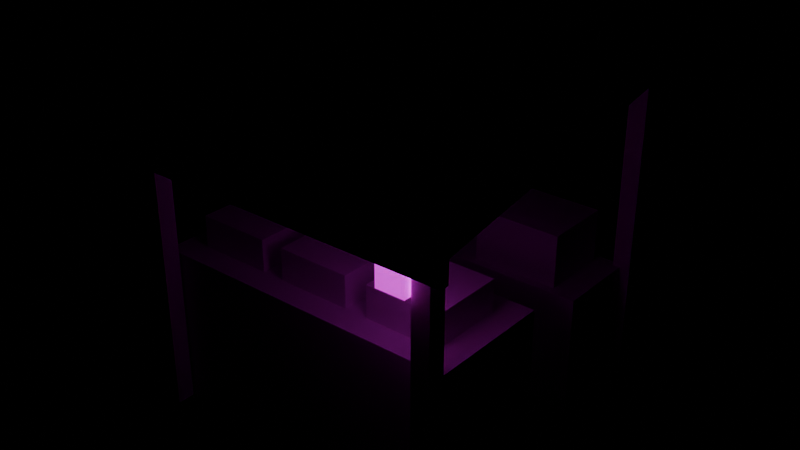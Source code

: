 # Source: stall.blend  (saved by Blender 5.2.44; exported with 4.5.12 LTS)
import bpy
from mathutils import Matrix  # noqa: F401  (used for matrix-valued properties, if any)

bpy.ops.wm.read_factory_settings(use_empty=True)
scene = bpy.context.scene
scene.name = 'Scene'

# ---- images (referenced by path relative to the original .blend; pixels are not part of the script)
import os
ASSET_DIR = os.environ.get("B2B_ASSET_DIR", "")  # directory of the original .blend (textures are referenced by path, not embedded)
HERE = os.path.dirname(os.path.abspath(__file__))  # packed textures are extracted next to this script under _unpacked/

def load_image(name, relpath, width, height, colorspace="sRGB"):
    """Load a texture the original file referenced (path relative to the .blend, or extracted next to this script)."""
    p = next((c for c in (os.path.join(HERE, relpath), os.path.join(ASSET_DIR, relpath)) if relpath and os.path.exists(c)), "")
    if p:
        img = bpy.data.images.load(p, check_existing=True)
        img.name = name
    else:  # same state as the original file: an image datablock whose file is absent (Cycles renders it pink)
        img = bpy.data.images.new(name, width, height)
        img.source = "FILE"
        img.filepath = "//" + (relpath or name)
    img.colorspace_settings.name = colorspace
    return img
img_wood_light = load_image('wood_light', 'textures/wood_light.png', 1024, 1024, 'sRGB')
img_wood_planks = load_image('wood_planks', 'textures/wood_planks.png', 1024, 1024, 'sRGB')
img_timber_dark = load_image('timber_dark', 'textures/timber_dark.png', 1024, 1024, 'sRGB')
img_awning_red = load_image('awning_red', 'textures/awning_red.png', 1024, 1024, 'sRGB')
img_fruit = load_image('fruit', 'textures/fruit.png', 1024, 1024, 'sRGB')
img_glow_lantern = load_image('glow_lantern', 'textures/glow_lantern.png', 1024, 1024, 'sRGB')
img_metal_dark = load_image('metal_dark', 'textures/metal_dark.png', 1024, 1024, 'sRGB')

# ---- materials (node trees are filled in below, after node groups)
mat_wood_light = bpy.data.materials.new('wood_light')
mat_wood_planks = bpy.data.materials.new('wood_planks')
mat_timber_dark = bpy.data.materials.new('timber_dark')
mat_awning_red = bpy.data.materials.new('awning_red')
mat_fruit = bpy.data.materials.new('fruit')
mat_emit_lantern = bpy.data.materials.new('EMIT_lantern')
mat_metal_dark = bpy.data.materials.new('metal_dark')

# ---- material node trees
mat_wood_light.use_nodes = True; mat_wood_light.node_tree.nodes.clear()
_N = mat_wood_light.node_tree.nodes; _L = mat_wood_light.node_tree.links
n0 = _N.new('ShaderNodeBsdfPrincipled'); n0.name = 'Principled BSDF'; n0.location = (-200, 100)
n0.inputs[2].default_value = 0.9
n0.inputs[10].default_value = 0.005
n1 = _N.new('ShaderNodeOutputMaterial'); n1.name = 'Material Output'; n1.location = (200, 100)
n2 = _N.new('ShaderNodeTexImage'); n2.name = 'Image Texture'; n2.location = (0, 0)
n2.image = img_wood_light
n2.interpolation = 'Closest'
_L.new(n0.outputs[0], n1.inputs[0])
_L.new(n2.outputs[0], n0.inputs[0])
n1.is_active_output = True
mat_wood_planks.use_nodes = True; mat_wood_planks.node_tree.nodes.clear()
_N = mat_wood_planks.node_tree.nodes; _L = mat_wood_planks.node_tree.links
n0 = _N.new('ShaderNodeBsdfPrincipled'); n0.name = 'Principled BSDF'; n0.location = (-200, 100)
n0.inputs[2].default_value = 0.9
n0.inputs[10].default_value = 0.005
n1 = _N.new('ShaderNodeOutputMaterial'); n1.name = 'Material Output'; n1.location = (200, 100)
n2 = _N.new('ShaderNodeTexImage'); n2.name = 'Image Texture'; n2.location = (0, 0)
n2.image = img_wood_planks
n2.interpolation = 'Closest'
_L.new(n0.outputs[0], n1.inputs[0])
_L.new(n2.outputs[0], n0.inputs[0])
n1.is_active_output = True
mat_timber_dark.use_nodes = True; mat_timber_dark.node_tree.nodes.clear()
_N = mat_timber_dark.node_tree.nodes; _L = mat_timber_dark.node_tree.links
n0 = _N.new('ShaderNodeBsdfPrincipled'); n0.name = 'Principled BSDF'; n0.location = (-200, 100)
n0.inputs[2].default_value = 0.9
n0.inputs[10].default_value = 0.005
n1 = _N.new('ShaderNodeOutputMaterial'); n1.name = 'Material Output'; n1.location = (200, 100)
n2 = _N.new('ShaderNodeTexImage'); n2.name = 'Image Texture'; n2.location = (0, 0)
n2.image = img_timber_dark
n2.interpolation = 'Closest'
_L.new(n0.outputs[0], n1.inputs[0])
_L.new(n2.outputs[0], n0.inputs[0])
n1.is_active_output = True
mat_awning_red.use_nodes = True; mat_awning_red.node_tree.nodes.clear()
_N = mat_awning_red.node_tree.nodes; _L = mat_awning_red.node_tree.links
n0 = _N.new('ShaderNodeBsdfPrincipled'); n0.name = 'Principled BSDF'; n0.location = (-200, 100)
n0.inputs[2].default_value = 0.9
n0.inputs[10].default_value = 0.005
n1 = _N.new('ShaderNodeOutputMaterial'); n1.name = 'Material Output'; n1.location = (200, 100)
n2 = _N.new('ShaderNodeTexImage'); n2.name = 'Image Texture'; n2.location = (0, 0)
n2.image = img_awning_red
n2.interpolation = 'Closest'
_L.new(n0.outputs[0], n1.inputs[0])
_L.new(n2.outputs[0], n0.inputs[0])
n1.is_active_output = True
mat_fruit.use_nodes = True; mat_fruit.node_tree.nodes.clear()
_N = mat_fruit.node_tree.nodes; _L = mat_fruit.node_tree.links
n0 = _N.new('ShaderNodeBsdfPrincipled'); n0.name = 'Principled BSDF'; n0.location = (-200, 100)
n0.inputs[2].default_value = 0.9
n0.inputs[10].default_value = 0.005
n1 = _N.new('ShaderNodeOutputMaterial'); n1.name = 'Material Output'; n1.location = (200, 100)
n2 = _N.new('ShaderNodeTexImage'); n2.name = 'Image Texture'; n2.location = (0, 0)
n2.image = img_fruit
n2.interpolation = 'Closest'
_L.new(n0.outputs[0], n1.inputs[0])
_L.new(n2.outputs[0], n0.inputs[0])
n1.is_active_output = True
mat_emit_lantern.use_nodes = True; mat_emit_lantern.node_tree.nodes.clear()
_N = mat_emit_lantern.node_tree.nodes; _L = mat_emit_lantern.node_tree.links
n0 = _N.new('ShaderNodeBsdfPrincipled'); n0.name = 'Principled BSDF'; n0.location = (-200, 100)
n0.inputs[10].default_value = 0.005
n0.inputs[28].default_value = 1.0
n1 = _N.new('ShaderNodeOutputMaterial'); n1.name = 'Material Output'; n1.location = (200, 100)
n2 = _N.new('ShaderNodeTexImage'); n2.name = 'Image Texture'; n2.location = (0, 0)
n2.image = img_glow_lantern
n2.interpolation = 'Closest'
_L.new(n0.outputs[0], n1.inputs[0])
_L.new(n2.outputs[0], n0.inputs[0])
_L.new(n2.outputs[0], n0.inputs[27])
n1.is_active_output = True
mat_metal_dark.use_nodes = True; mat_metal_dark.node_tree.nodes.clear()
_N = mat_metal_dark.node_tree.nodes; _L = mat_metal_dark.node_tree.links
n0 = _N.new('ShaderNodeBsdfPrincipled'); n0.name = 'Principled BSDF'; n0.location = (-200, 100)
n0.inputs[1].default_value = 0.3
n0.inputs[2].default_value = 0.6
n0.inputs[10].default_value = 0.005
n1 = _N.new('ShaderNodeOutputMaterial'); n1.name = 'Material Output'; n1.location = (200, 100)
n2 = _N.new('ShaderNodeTexImage'); n2.name = 'Image Texture'; n2.location = (0, 0)
n2.image = img_metal_dark
n2.interpolation = 'Closest'
_L.new(n0.outputs[0], n1.inputs[0])
_L.new(n2.outputs[0], n0.inputs[0])
n1.is_active_output = True

# ---- meshes
me_stall = bpy.data.meshes.new('stall')
me_stall.from_pydata([(-0.9, -0.8, 0.88), (0.9, -0.8, 0.88), (0.9, -0.1, 0.88), (-0.9, -0.1, 0.88), (-0.9, -0.8, 0.0), (0.9, -0.8, 0.0), (0.9, -0.1, 0.0), (-0.9, -0.1, 0.0), (-0.85, 0.35, 0.7), (0.85, 0.35, 0.7), (0.85, 0.85, 0.7), (-0.85, 0.85, 0.7), (-0.85, 0.35, 0.0), (0.85, 0.35, 0.0), (0.85, 0.85, 0.0), (-0.85, 0.85, 0.0), (-0.91, -0.91, 1.58), (-0.81, -0.91, 1.58), (-0.81, -0.81, 1.58), (-0.91, -0.81, 1.58), (-0.91, -0.91, 0.0), (-0.81, -0.91, 0.0), (-0.81, -0.81, 0.0), (-0.91, -0.81, 0.0), (0.81, -0.91, 1.58), (0.91, -0.91, 1.58), (0.91, -0.81, 1.58), (0.81, -0.81, 1.58), (0.81, -0.91, 0.0), (0.91, -0.91, 0.0), (0.91, -0.81, 0.0), (0.81, -0.81, 0.0), (-0.91, 0.81, 1.93), (-0.81, 0.81, 1.93), (-0.81, 0.91, 1.93), (-0.91, 0.91, 1.93), (-0.91, 0.81, 0.0), (-0.81, 0.81, 0.0), (-0.81, 0.91, 0.0), (-0.91, 0.91, 0.0), (0.81, 0.81, 1.93), (0.91, 0.81, 1.93), (0.91, 0.91, 1.93), (0.81, 0.91, 1.93), (0.81, 0.81, 0.0), (0.91, 0.81, 0.0), (0.91, 0.91, 0.0), (0.81, 0.91, 0.0), (-1.05, 1.009, 1.928), (1.05, 1.009, 1.928), (1.05, -1.009, 1.572), (-1.05, -1.009, 1.572), (-1.05, -1.022, 1.641), (1.05, -1.022, 1.641), (1.05, 0.9973, 1.997), (-1.05, 0.9973, 1.997), (-1.05, -0.975, 1.46), (1.05, -0.975, 1.46), (1.05, -1.025, 1.46), (-1.05, -1.025, 1.46), (-1.05, -1.025, 1.7), (1.05, -1.025, 1.7), (1.05, -0.975, 1.7), (-1.05, -0.975, 1.7), (-0.76, -0.24, 0.88), (-0.34, -0.24, 0.88), (-0.34, -0.66, 0.88), (-0.76, -0.66, 0.88), (-0.76, -0.66, 1.06), (-0.34, -0.66, 1.06), (-0.34, -0.24, 1.06), (-0.76, -0.24, 1.06), (-0.21, -0.24, 0.88), (0.21, -0.24, 0.88), (0.21, -0.66, 0.88), (-0.21, -0.66, 0.88), (-0.21, -0.66, 1.06), (0.21, -0.66, 1.06), (0.21, -0.24, 1.06), (-0.21, -0.24, 1.06), (0.34, -0.24, 0.88), (0.76, -0.24, 0.88), (0.76, -0.66, 0.88), (0.34, -0.66, 0.88), (0.34, -0.66, 1.06), (0.76, -0.66, 1.06), (0.76, -0.24, 1.06), (0.34, -0.24, 1.06), (-0.75, 0.8, 0.7), (-0.25, 0.8, 0.7), (-0.25, 0.4, 0.7), (-0.75, 0.4, 0.7), (-0.75, 0.4, 1.0), (-0.25, 0.4, 1.0), (-0.25, 0.8, 1.0), (-0.75, 0.8, 1.0), (0.2, 0.8, 0.7), (0.7, 0.8, 0.7), (0.7, 0.4, 0.7), (0.2, 0.4, 0.7), (0.2, 0.4, 1.0), (0.7, 0.4, 1.0), (0.7, 0.8, 1.0), (0.2, 0.8, 1.0), (0.64, -0.78, 1.28), (0.8, -0.78, 1.28), (0.8, -0.94, 1.28), (0.64, -0.94, 1.28), (0.64, -0.94, 1.48), (0.8, -0.94, 1.48), (0.8, -0.78, 1.48), (0.64, -0.78, 1.48)], [], [(0, 1, 2, 3), (4, 5, 1, 0), (5, 6, 2, 1), (6, 7, 3, 2), (7, 4, 0, 3), (8, 9, 10, 11), (12, 13, 9, 8), (13, 14, 10, 9), (14, 15, 11, 10), (15, 12, 8, 11), (16, 17, 18, 19), (20, 21, 17, 16), (21, 22, 18, 17), (22, 23, 19, 18), (23, 20, 16, 19), (24, 25, 26, 27), (28, 29, 25, 24), (29, 30, 26, 25), (30, 31, 27, 26), (31, 28, 24, 27), (32, 33, 34, 35), (36, 37, 33, 32), (37, 38, 34, 33), (38, 39, 35, 34), (39, 36, 32, 35), (40, 41, 42, 43), (44, 45, 41, 40), (45, 46, 42, 41), (46, 47, 43, 42), (47, 44, 40, 43), (48, 49, 50, 51), (52, 53, 54, 55), (51, 50, 53, 52), (50, 49, 54, 53), (49, 48, 55, 54), (48, 51, 52, 55), (56, 57, 58, 59), (60, 61, 62, 63), (59, 58, 61, 60), (58, 57, 62, 61), (57, 56, 63, 62), (56, 59, 60, 63), (64, 65, 66, 67), (68, 69, 70, 71), (67, 66, 69, 68), (66, 65, 70, 69), (65, 64, 71, 70), (64, 67, 68, 71), (72, 73, 74, 75), (76, 77, 78, 79), (75, 74, 77, 76), (74, 73, 78, 77), (73, 72, 79, 78), (72, 75, 76, 79), (80, 81, 82, 83), (84, 85, 86, 87), (83, 82, 85, 84), (82, 81, 86, 85), (81, 80, 87, 86), (80, 83, 84, 87), (88, 89, 90, 91), (92, 93, 94, 95), (91, 90, 93, 92), (90, 89, 94, 93), (89, 88, 95, 94), (88, 91, 92, 95), (96, 97, 98, 99), (100, 101, 102, 103), (99, 98, 101, 100), (98, 97, 102, 101), (97, 96, 103, 102), (96, 99, 100, 103), (104, 105, 106, 107), (108, 109, 110, 111), (107, 106, 109, 108), (106, 105, 110, 109), (105, 104, 111, 110), (104, 107, 108, 111)])
me_stall.polygons.foreach_set('material_index', [0, 1, 1, 1, 1, 0, 1, 1, 1, 1, 2, 2, 2, 2, 2, 2, 2, 2, 2, 2, 2, 2, 2, 2, 2, 2, 2, 2, 2, 2, 3, 3, 3, 3, 3, 3, 3, 3, 3, 3, 3, 3, 0, 4, 0, 0, 0, 0, 0, 4, 0, 0, 0, 0, 0, 4, 0, 0, 0, 0, 1, 4, 1, 1, 1, 1, 1, 4, 1, 1, 1, 1, 5, 6, 5, 5, 5, 5])
_uv = me_stall.uv_layers.new(name='Float2')
_uv.uv.foreach_set('vector', [-0.45, -0.4, 0.45, -0.4, 0.45, -0.05, -0.45, -0.05, -0.45, 0.0, 0.45, 0.0, 0.45, 0.44, -0.45, 0.44, -0.4, 0.0, -0.05, 0.0, -0.05, 0.44, -0.4, 0.44, -0.45, 0.0, 0.45, 0.0, 0.45, 0.44, -0.45, 0.44, 0.05, 0.0, 0.4, 0.0, 0.4, 0.44, 0.05, 0.44, -0.425, 0.175, 0.425, 0.175, 0.425, 0.425, -0.425, 0.425, -0.425, 0.0, 0.425, 0.0, 0.425, 0.35, -0.425, 0.35, 0.175, 0.0, 0.425, 0.0, 0.425, 0.35, 0.175, 0.35, -0.425, 0.0, 0.425, 0.0, 0.425, 0.35, -0.425, 0.35, -0.425, 0.0, -0.175, 0.0, -0.175, 0.35, -0.425, 0.35, -0.455, -0.455, -0.405, -0.455, -0.405, -0.405, -0.455, -0.405, -0.455, 0.0, -0.405, 0.0, -0.405, 0.79, -0.455, 0.79, -0.455, 0.0, -0.405, 0.0, -0.405, 0.79, -0.455, 0.79, 0.405, 0.0, 0.455, 0.0, 0.455, 0.79, 0.405, 0.79, 0.405, 0.0, 0.455, 0.0, 0.455, 0.79, 0.405, 0.79, 0.405, -0.455, 0.455, -0.455, 0.455, -0.405, 0.405, -0.405, 0.405, 0.0, 0.455, 0.0, 0.455, 0.79, 0.405, 0.79, -0.455, 0.0, -0.405, 0.0, -0.405, 0.79, -0.455, 0.79, -0.455, 0.0, -0.405, 0.0, -0.405, 0.79, -0.455, 0.79, 0.405, 0.0, 0.455, 0.0, 0.455, 0.79, 0.405, 0.79, -0.455, 0.405, -0.405, 0.405, -0.405, 0.455, -0.455, 0.455, -0.455, 0.0, -0.405, 0.0, -0.405, 0.965, -0.455, 0.965, 0.405, 0.0, 0.455, 0.0, 0.455, 0.965, 0.405, 0.965, 0.405, 0.0, 0.455, 0.0, 0.455, 0.965, 0.405, 0.965, -0.455, 0.0, -0.405, 0.0, -0.405, 0.965, -0.455, 0.965, 0.405, 0.405, 0.455, 0.405, 0.455, 0.455, 0.405, 0.455, 0.405, 0.0, 0.455, 0.0, 0.455, 0.965, 0.405, 0.965, 0.405, 0.0, 0.455, 0.0, 0.455, 0.965, 0.405, 0.965, -0.455, 0.0, -0.405, 0.0, -0.405, 0.965, -0.455, 0.965, -0.455, 0.0, -0.405, 0.0, -0.405, 0.965, -0.455, 0.965, 1.05, 1.329, -1.05, 1.329, -1.05, -0.7211, 1.05, -0.7211, -1.05, -0.7211, 1.05, -0.7211, 1.05, 1.329, -1.05, 1.329, -1.05, 1.723, 1.05, 1.723, 1.05, 1.793, -1.05, 1.793, -1.009, 1.572, 1.009, 1.928, 0.9973, 1.997, -1.022, 1.641, -1.05, 1.723, 1.05, 1.723, 1.05, 1.793, -1.05, 1.793, -1.009, 1.928, 1.009, 1.572, 1.022, 1.641, -0.9973, 1.997, -1.05, 0.975, 1.05, 0.975, 1.05, 1.025, -1.05, 1.025, -1.05, -1.025, 1.05, -1.025, 1.05, -0.975, -1.05, -0.975, -1.05, 1.46, 1.05, 1.46, 1.05, 1.7, -1.05, 1.7, -1.025, 1.46, -0.975, 1.46, -0.975, 1.7, -1.025, 1.7, -1.05, 1.46, 1.05, 1.46, 1.05, 1.7, -1.05, 1.7, 0.975, 1.46, 1.025, 1.46, 1.025, 1.7, 0.975, 1.7, -0.38, 0.12, -0.17, 0.12, -0.17, 0.33, -0.38, 0.33, -0.76, -0.66, -0.34, -0.66, -0.34, -0.24, -0.76, -0.24, -0.38, 0.44, -0.17, 0.44, -0.17, 0.53, -0.38, 0.53, -0.33, 0.44, -0.12, 0.44, -0.12, 0.53, -0.33, 0.53, 0.17, 0.44, 0.38, 0.44, 0.38, 0.53, 0.17, 0.53, 0.12, 0.44, 0.33, 0.44, 0.33, 0.53, 0.12, 0.53, -0.105, 0.12, 0.105, 0.12, 0.105, 0.33, -0.105, 0.33, -0.21, -0.66, 0.21, -0.66, 0.21, -0.24, -0.21, -0.24, -0.105, 0.44, 0.105, 0.44, 0.105, 0.53, -0.105, 0.53, -0.33, 0.44, -0.12, 0.44, -0.12, 0.53, -0.33, 0.53, -0.105, 0.44, 0.105, 0.44, 0.105, 0.53, -0.105, 0.53, 0.12, 0.44, 0.33, 0.44, 0.33, 0.53, 0.12, 0.53, 0.17, 0.12, 0.38, 0.12, 0.38, 0.33, 0.17, 0.33, 0.34, -0.66, 0.76, -0.66, 0.76, -0.24, 0.34, -0.24, 0.17, 0.44, 0.38, 0.44, 0.38, 0.53, 0.17, 0.53, -0.33, 0.44, -0.12, 0.44, -0.12, 0.53, -0.33, 0.53, -0.38, 0.44, -0.17, 0.44, -0.17, 0.53, -0.38, 0.53, 0.12, 0.44, 0.33, 0.44, 0.33, 0.53, 0.12, 0.53, -0.375, -0.4, -0.125, -0.4, -0.125, -0.2, -0.375, -0.2, -0.75, 0.4, -0.25, 0.4, -0.25, 0.8, -0.75, 0.8, -0.375, 0.35, -0.125, 0.35, -0.125, 0.5, -0.375, 0.5, 0.2, 0.35, 0.4, 0.35, 0.4, 0.5, 0.2, 0.5, 0.125, 0.35, 0.375, 0.35, 0.375, 0.5, 0.125, 0.5, -0.4, 0.35, -0.2, 0.35, -0.2, 0.5, -0.4, 0.5, 0.1, -0.4, 0.35, -0.4, 0.35, -0.2, 0.1, -0.2, 0.2, 0.4, 0.7, 0.4, 0.7, 0.8, 0.2, 0.8, 0.1, 0.35, 0.35, 0.35, 0.35, 0.5, 0.1, 0.5, 0.2, 0.35, 0.4, 0.35, 0.4, 0.5, 0.2, 0.5, -0.35, 0.35, -0.1, 0.35, -0.1, 0.5, -0.35, 0.5, -0.4, 0.35, -0.2, 0.35, -0.2, 0.5, -0.4, 0.5, 0.64, 0.78, 0.8, 0.78, 0.8, 0.94, 0.64, 0.94, 0.32, -0.47, 0.4, -0.47, 0.4, -0.39, 0.32, -0.39, 0.64, 1.28, 0.8, 1.28, 0.8, 1.48, 0.64, 1.48, -0.94, 1.28, -0.78, 1.28, -0.78, 1.48, -0.94, 1.48, -0.8, 1.28, -0.64, 1.28, -0.64, 1.48, -0.8, 1.48, 0.78, 1.28, 0.94, 1.28, 0.94, 1.48, 0.78, 1.48])
me_stall.materials.append(mat_wood_light)
me_stall.materials.append(mat_wood_planks)
me_stall.materials.append(mat_timber_dark)
me_stall.materials.append(mat_awning_red)
me_stall.materials.append(mat_fruit)
me_stall.materials.append(mat_emit_lantern)
me_stall.materials.append(mat_metal_dark)
me_stall.update()

# ---- objects
ob_stall = bpy.data.objects.new('stall', me_stall)

# ---- transforms, parenting, visibility, modifiers, constraints
ob_stall.location = (0.0, 0.0, 0.0)

# ---- collection membership
scene.collection.objects.link(ob_stall)

# ---- scene / render settings (as saved in the file)
scene.frame_start = 1; scene.frame_end = 250; scene.frame_set(1)
scene.render.engine = 'BLENDER_EEVEE_NEXT'
scene.render.bake_bias = 0.0
scene.render.bake_samples = 0
scene.render.compositor_device = 'GPU'
scene.eevee.use_volume_custom_range = False
scene.eevee.fast_gi_thickness_near = 0.1
scene.eevee.fast_gi_thickness_far = 0.0
scene.eevee.ray_tracing_options.screen_trace_thickness = 0.1
bpy.context.view_layer.update()

# ---- added for rendering (the .blend has no active camera): camera
cam_auto = bpy.data.cameras.new('AutoCamera')
cam_auto.lens = 50.0
cam_auto.sensor_width = 36.0
cam_auto.clip_end = 1000.0
ob_auto_camera = bpy.data.objects.new('AutoCamera', cam_auto)
scene.collection.objects.link(ob_auto_camera)
ob_auto_camera.location = (3.27595, -3.93893, 3.61922)
ob_auto_camera.rotation_euler = (1.09748, -7.21219e-08, 0.694738)
scene.camera = ob_auto_camera
bpy.context.view_layer.update()
